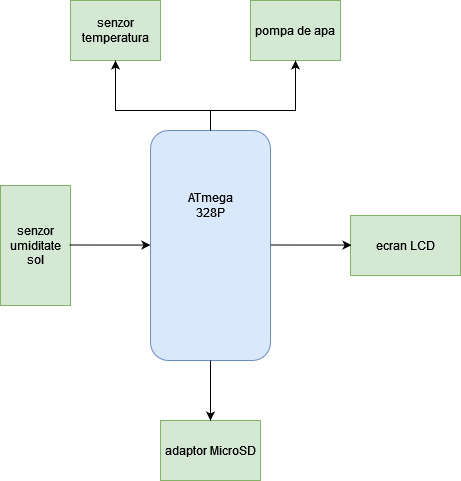

The diagram above was exported from draw.io. Its source (the exported page's mxGraphModel, read from the mxfile embedded in the PNG):
<mxGraphModel dx="1050" dy="558" grid="1" gridSize="10" guides="1" tooltips="1" connect="1" arrows="1" fold="1" page="1" pageScale="1" pageWidth="850" pageHeight="1100" math="0" shadow="0">
  <root>
    <mxCell id="0" />
    <mxCell id="1" parent="0" />
    <mxCell id="5Z8QOwaY9H5OGTPhnbnr-2" value="" style="rounded=1;whiteSpace=wrap;html=1;direction=south;fillColor=#dae8fc;strokeColor=#6c8ebf;" parent="1" vertex="1">
      <mxGeometry x="380" y="130" width="120" height="230" as="geometry" />
    </mxCell>
    <mxCell id="5Z8QOwaY9H5OGTPhnbnr-3" value="ATmega 328P" style="text;html=1;strokeColor=none;fillColor=none;align=center;verticalAlign=middle;whiteSpace=wrap;rounded=0;" parent="1" vertex="1">
      <mxGeometry x="410" y="180" width="60" height="50" as="geometry" />
    </mxCell>
    <mxCell id="5Z8QOwaY9H5OGTPhnbnr-4" value="ecran LCD" style="rounded=0;whiteSpace=wrap;html=1;fillColor=#d5e8d4;strokeColor=#82b366;" parent="1" vertex="1">
      <mxGeometry x="580" y="215" width="110" height="60" as="geometry" />
    </mxCell>
    <mxCell id="5Z8QOwaY9H5OGTPhnbnr-5" value="adaptor MicroSD" style="rounded=0;whiteSpace=wrap;html=1;fillColor=#d5e8d4;strokeColor=#82b366;" parent="1" vertex="1">
      <mxGeometry x="390" y="420" width="100" height="60" as="geometry" />
    </mxCell>
    <mxCell id="5Z8QOwaY9H5OGTPhnbnr-7" value="senzor temperatura" style="rounded=0;whiteSpace=wrap;html=1;fillColor=#d5e8d4;strokeColor=#82b366;" parent="1" vertex="1">
      <mxGeometry x="300" width="90" height="60" as="geometry" />
    </mxCell>
    <mxCell id="5Z8QOwaY9H5OGTPhnbnr-8" value="senzor umiditate sol" style="rounded=0;whiteSpace=wrap;html=1;direction=south;fillColor=#d5e8d4;strokeColor=#82b366;" parent="1" vertex="1">
      <mxGeometry x="230" y="185" width="70" height="120" as="geometry" />
    </mxCell>
    <mxCell id="5Z8QOwaY9H5OGTPhnbnr-11" value="" style="endArrow=classic;html=1;rounded=0;entryX=0.47;entryY=1;entryDx=0;entryDy=0;entryPerimeter=0;exitX=0.442;exitY=0.017;exitDx=0;exitDy=0;exitPerimeter=0;" parent="1" edge="1">
      <mxGeometry width="50" height="50" relative="1" as="geometry">
        <mxPoint x="298.98" y="244.49999999999997" as="sourcePoint" />
        <mxPoint x="380" y="244.55999999999992" as="targetPoint" />
      </mxGeometry>
    </mxCell>
    <mxCell id="5Z8QOwaY9H5OGTPhnbnr-12" value="" style="endArrow=classic;html=1;rounded=0;entryX=0.47;entryY=1;entryDx=0;entryDy=0;entryPerimeter=0;exitX=0.442;exitY=0.017;exitDx=0;exitDy=0;exitPerimeter=0;" parent="1" edge="1">
      <mxGeometry width="50" height="50" relative="1" as="geometry">
        <mxPoint x="500" y="244.49999999999997" as="sourcePoint" />
        <mxPoint x="581.02" y="244.55999999999992" as="targetPoint" />
      </mxGeometry>
    </mxCell>
    <mxCell id="5Z8QOwaY9H5OGTPhnbnr-15" value="" style="endArrow=classic;html=1;rounded=0;entryX=0.5;entryY=0;entryDx=0;entryDy=0;exitX=1;exitY=0.5;exitDx=0;exitDy=0;" parent="1" source="5Z8QOwaY9H5OGTPhnbnr-2" target="5Z8QOwaY9H5OGTPhnbnr-5" edge="1">
      <mxGeometry width="50" height="50" relative="1" as="geometry">
        <mxPoint x="410" y="410" as="sourcePoint" />
        <mxPoint x="460" y="360" as="targetPoint" />
      </mxGeometry>
    </mxCell>
    <mxCell id="5Z8QOwaY9H5OGTPhnbnr-16" value="" style="endArrow=classic;html=1;rounded=0;exitX=0;exitY=0.5;exitDx=0;exitDy=0;entryX=0.5;entryY=1;entryDx=0;entryDy=0;" parent="1" source="5Z8QOwaY9H5OGTPhnbnr-2" target="5Z8QOwaY9H5OGTPhnbnr-7" edge="1">
      <mxGeometry width="50" height="50" relative="1" as="geometry">
        <mxPoint x="425" y="120" as="sourcePoint" />
        <mxPoint x="475" y="70" as="targetPoint" />
        <Array as="points">
          <mxPoint x="440" y="110" />
          <mxPoint x="345" y="110" />
        </Array>
      </mxGeometry>
    </mxCell>
    <mxCell id="IiZ5S4Uv8oO4qt7tbR3d-2" value="pompa de apa" style="rounded=0;whiteSpace=wrap;html=1;fillColor=#d5e8d4;strokeColor=#82b366;" parent="1" vertex="1">
      <mxGeometry x="480" width="90" height="60" as="geometry" />
    </mxCell>
    <mxCell id="IiZ5S4Uv8oO4qt7tbR3d-3" value="" style="endArrow=classic;html=1;rounded=0;entryX=0.5;entryY=1;entryDx=0;entryDy=0;" parent="1" target="IiZ5S4Uv8oO4qt7tbR3d-2" edge="1">
      <mxGeometry width="50" height="50" relative="1" as="geometry">
        <mxPoint x="440" y="130" as="sourcePoint" />
        <mxPoint x="530" y="30" as="targetPoint" />
        <Array as="points">
          <mxPoint x="440" y="110" />
          <mxPoint x="525" y="110" />
        </Array>
      </mxGeometry>
    </mxCell>
  </root>
</mxGraphModel>